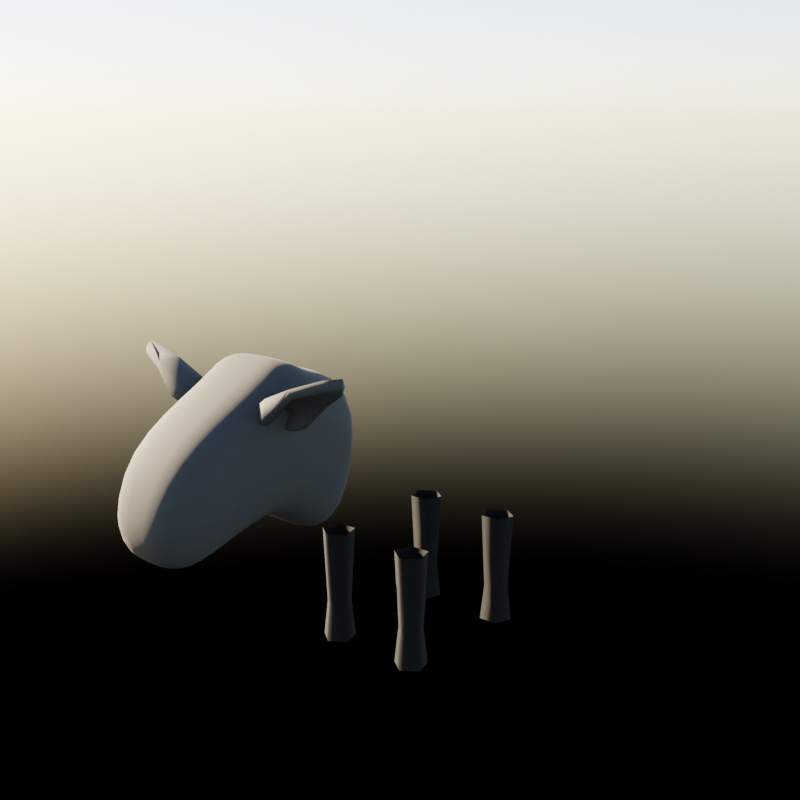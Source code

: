 # Source: sheep.blend  (saved by Blender 3.4.6; exported with 4.5.12 LTS)
import bpy
from mathutils import Matrix  # noqa: F401  (used for matrix-valued properties, if any)

bpy.ops.wm.read_factory_settings(use_empty=True)
scene = bpy.context.scene
scene.name = 'Scene'

# ---- collections
col_collection = bpy.data.collections.new('Collection'); scene.collection.children.link(col_collection)

# ---- materials (node trees are filled in below, after node groups)
mat_sheep_legs = bpy.data.materials.new('sheep_legs')
mat_sheep_face = bpy.data.materials.new('sheep_face')
mat_ground = bpy.data.materials.new('ground')
mat_sheep_wool = bpy.data.materials.new('sheep_wool')

# ---- node groups
ng_geometry_nodes = bpy.data.node_groups.new('Geometry Nodes', 'GeometryNodeTree')
_s = ng_geometry_nodes.interface.new_socket(name='Geometry', in_out='OUTPUT', socket_type='NodeSocketGeometry')
_s = ng_geometry_nodes.interface.new_socket(name='Geometry', in_out='INPUT', socket_type='NodeSocketGeometry')
ng_geometry_nodes.is_modifier = True
# nodes of 'Geometry Nodes' reference scene objects; filled in after objects exist

# ---- material node trees
mat_sheep_legs.use_nodes = True; mat_sheep_legs.node_tree.nodes.clear()
_N = mat_sheep_legs.node_tree.nodes; _L = mat_sheep_legs.node_tree.links
n0 = _N.new('ShaderNodeBsdfPrincipled'); n0.name = 'Principled BSDF'; n0.location = (10, 300)
n0.distribution = 'GGX'
n0.subsurface_method = 'RANDOM_WALK_SKIN'
n0.inputs[0].default_value = (0.001198, 0.001198, 0.001198, 1.0)
n0.inputs[2].default_value = 0.8182
n0.inputs[3].default_value = 1.45
n0.inputs[13].default_value = 0.15
n0.inputs[27].default_value = (0.0, 0.0, 0.0, 1.0)
n0.inputs[28].default_value = 1.0
n1 = _N.new('ShaderNodeOutputMaterial'); n1.name = 'Material Output'; n1.location = (300, 300)
_L.new(n0.outputs[0], n1.inputs[0])
n1.is_active_output = True
mat_sheep_face.use_nodes = True; mat_sheep_face.node_tree.nodes.clear()
_N = mat_sheep_face.node_tree.nodes; _L = mat_sheep_face.node_tree.links
n0 = _N.new('ShaderNodeBsdfPrincipled'); n0.name = 'Principled BSDF'; n0.location = (10, 300)
n0.distribution = 'GGX'
n0.subsurface_method = 'RANDOM_WALK_SKIN'
n0.inputs[0].default_value = (0.01808, 0.01808, 0.01808, 1.0)
n0.inputs[2].default_value = 0.8864
n0.inputs[3].default_value = 1.45
n0.inputs[27].default_value = (0.0, 0.0, 0.0, 1.0)
n0.inputs[28].default_value = 1.0
n1 = _N.new('ShaderNodeOutputMaterial'); n1.name = 'Material Output'; n1.location = (300, 300)
_L.new(n0.outputs[0], n1.inputs[0])
n1.is_active_output = True
mat_ground.use_nodes = True; mat_ground.node_tree.nodes.clear()
_N = mat_ground.node_tree.nodes; _L = mat_ground.node_tree.links
n0 = _N.new('ShaderNodeBsdfPrincipled'); n0.name = 'Principled BSDF'; n0.location = (10, 300)
n0.distribution = 'GGX'
n0.subsurface_method = 'RANDOM_WALK_SKIN'
n0.inputs[0].default_value = (0.06955, 0.8, 0.0, 1.0)
n0.inputs[3].default_value = 1.45
n0.inputs[13].default_value = 0.07273
n0.inputs[27].default_value = (0.0, 0.0, 0.0, 1.0)
n0.inputs[28].default_value = 1.0
n1 = _N.new('ShaderNodeOutputMaterial'); n1.name = 'Material Output'; n1.location = (300, 300)
_L.new(n0.outputs[0], n1.inputs[0])
n1.is_active_output = True
mat_sheep_wool.use_nodes = True; mat_sheep_wool.node_tree.nodes.clear()
_N = mat_sheep_wool.node_tree.nodes; _L = mat_sheep_wool.node_tree.links
n0 = _N.new('ShaderNodeBsdfPrincipled'); n0.name = 'Principled BSDF'; n0.location = (10, 300)
n0.distribution = 'GGX'
n0.subsurface_method = 'RANDOM_WALK_SKIN'
n0.inputs[2].default_value = 0.9545
n0.inputs[3].default_value = 1.45
n0.inputs[13].default_value = 0.85
n0.inputs[27].default_value = (0.0, 0.0, 0.0, 1.0)
n0.inputs[28].default_value = 1.0
n1 = _N.new('ShaderNodeOutputMaterial'); n1.name = 'Material Output'; n1.location = (300, 300)
_L.new(n0.outputs[0], n1.inputs[0])
n1.is_active_output = True

# ---- world
world_world = bpy.data.worlds.new('World'); scene.world = world_world
world_world.use_nodes = True; world_world.node_tree.nodes.clear()
_N = world_world.node_tree.nodes; _L = world_world.node_tree.links
n0 = _N.new('ShaderNodeOutputWorld'); n0.name = 'World Output'; n0.location = (300, 300)
n1 = _N.new('ShaderNodeBackground'); n1.name = 'Background'; n1.location = (10, 300)
n1.inputs[1].default_value = 0.49
n2 = _N.new('ShaderNodeTexSky'); n2.name = 'Sky Texture'; n2.location = (-280, 280)
n2.sun_elevation = 0.4091
n2.sun_rotation = 4.585
n2.altitude = 1000.0
_L.new(n1.outputs[0], n0.inputs[0])
_L.new(n2.outputs[0], n1.inputs[0])
n0.is_active_output = True
world_world.color = (0.05088, 0.05088, 0.05088)
world_world.use_sun_shadow = False
world_world.sun_shadow_jitter_overblur = 0.0

# ---- cameras
cam_camera_001 = bpy.data.cameras.new('Camera.001')
cam_camera_001.clip_end = 1e+04

# ---- meshes
me_circle = bpy.data.meshes.new('Circle')
me_circle.from_pydata([(-0.4326, 0.7922, 0.1725), (-0.5809, 0.6845, 0.1725), (-0.5242, 0.5102, 0.1725), (-0.341, 0.5102, 0.1725), (-0.2844, 0.6845, 0.1725), (-0.4326, 0.7922, -0.8787), (-0.5809, 0.6845, -0.8787), (-0.5242, 0.5102, -0.8787), (-0.341, 0.5102, -0.8787), (-0.2844, 0.6845, -0.8787), (-0.3639, 0.5417, -0.5382), (-0.3214, 0.6725, -0.5382), (-0.5438, 0.6725, -0.5382), (-0.5014, 0.5417, -0.5382), (-0.4326, 0.7532, -0.5382)], [], [(11, 10, 8, 9), (13, 12, 6, 7), (14, 11, 9, 5), (10, 13, 7, 8), (12, 14, 5, 6), (1, 0, 14, 12), (3, 2, 13, 10), (0, 4, 11, 14), (2, 1, 12, 13), (4, 3, 10, 11)])
me_circle.polygons.foreach_set('use_smooth', [True] * 10)
_uv = me_circle.uv_layers.new(name='UVMap')
_uv.uv.foreach_set('vector', [0.0, 0.0, 0.0, 0.0, 0.0, 0.0, 0.0, 0.0, 0.0, 0.0, 0.0, 0.0, 0.0, 0.0, 0.0, 0.0, 0.0, 0.0, 0.0, 0.0, 0.0, 0.0, 0.0, 0.0, 0.0, 0.0, 0.0, 0.0, 0.0, 0.0, 0.0, 0.0, 0.0, 0.0, 0.0, 0.0, 0.0, 0.0, 0.0, 0.0, 0.0, 0.0, 0.0, 0.0, 0.0, 0.0, 0.0, 0.0, 0.0, 0.0, 0.0, 0.0, 0.0, 0.0, 0.0, 0.0, 0.0, 0.0, 0.0, 0.0, 0.0, 0.0, 0.0, 0.0, 0.0, 0.0, 0.0, 0.0, 0.0, 0.0, 0.0, 0.0, 0.0, 0.0, 0.0, 0.0, 0.0, 0.0, 0.0, 0.0])
me_circle.materials.append(mat_sheep_legs)
me_circle.update()
me_cube_003 = bpy.data.meshes.new('Cube.003')
me_cube_003.from_pydata([(0.5094, 0.3105, -0.5588), (0.5094, 0.4585, 0.6814), (0.5094, 0.6814, -0.7223), (0.5094, 0.9675, 0.5843), (0.0, 0.6814, -0.7223), (0.0, 0.9675, 0.5843), (0.0, 0.3105, -0.5588), (0.0, 0.4585, 0.6814), (0.5094, 0.03115, -0.2931), (0.5094, -0.1153, 0.6865), (0.0, 0.03115, -0.2931), (0.0, -0.1153, 0.6865), (0.4881, -0.4842, -0.4664), (0.4881, -0.9083, 0.3173), (0.0, -0.4842, -0.4664), (0.0, -0.9083, 0.3173), (0.298, -0.8452, -0.6314), (0.298, -1.133, -0.3612), (0.0, -0.8452, -0.6314), (0.0, -1.133, -0.3612), (0.2566, 0.2178, 0.8296), (0.0, 0.2178, 0.8296), (0.2566, 0.05378, 0.8296), (0.0, 0.05378, 0.8296)], [], [(4, 5, 3, 2), (2, 3, 1, 0), (4, 2, 0, 6), (3, 5, 7, 1), (11, 9, 22, 23), (9, 11, 15, 13), (6, 0, 8, 10), (0, 1, 9, 8), (14, 12, 16, 18), (8, 9, 13, 12), (10, 8, 12, 14), (16, 17, 19, 18), (12, 13, 17, 16), (13, 15, 19, 17), (20, 21, 23, 22), (9, 1, 20, 22), (1, 7, 21, 20)])
me_cube_003.polygons.foreach_set('use_smooth', [True] * 17)
_uv = me_cube_003.uv_layers.new(name='UVMap')
_uv.uv.foreach_set('vector', [0.375, 0.375, 0.625, 0.375, 0.625, 0.5, 0.375, 0.5, 0.375, 0.5, 0.625, 0.5, 0.625, 0.589, 0.375, 0.589, 0.25, 0.5, 0.375, 0.5, 0.375, 0.589, 0.25, 0.589, 0.625, 0.5, 0.75, 0.5, 0.75, 0.589, 0.625, 0.589, 0.75, 0.589, 0.625, 0.589, 0.625, 0.589, 0.75, 0.589, 0.625, 0.589, 0.75, 0.589, 0.75, 0.589, 0.625, 0.589, 0.25, 0.589, 0.375, 0.589, 0.375, 0.589, 0.25, 0.589, 0.375, 0.589, 0.625, 0.589, 0.625, 0.589, 0.375, 0.589, 0.25, 0.589, 0.375, 0.589, 0.375, 0.589, 0.25, 0.589, 0.375, 0.589, 0.625, 0.589, 0.625, 0.589, 0.375, 0.589, 0.25, 0.589, 0.375, 0.589, 0.375, 0.589, 0.25, 0.589, 0.375, 0.589, 0.625, 0.589, 0.625, 0.875, 0.375, 0.875, 0.375, 0.589, 0.625, 0.589, 0.625, 0.589, 0.375, 0.589, 0.625, 0.589, 0.75, 0.589, 0.75, 0.589, 0.625, 0.589, 0.625, 0.589, 0.75, 0.589, 0.75, 0.589, 0.625, 0.589, 0.625, 0.589, 0.625, 0.589, 0.625, 0.589, 0.625, 0.589, 0.625, 0.589, 0.75, 0.589, 0.75, 0.589, 0.625, 0.589])
me_cube_003.materials.append(mat_sheep_face)
me_cube_003.update()
me_plane = bpy.data.meshes.new('Plane')
me_plane.from_pydata([(-0.3974, -0.1032, 0.0), (0.3974, -0.1032, 0.01716), (-0.3974, 0.1032, 0.0), (0.3974, 0.1032, 0.01716), (-0.3974, 0.0, 0.07622), (0.4875, 0.0, 0.03023), (-0.1325, -0.1888, 0.0), (0.1325, -0.1888, 0.0), (0.1325, 0.1888, 0.0), (-0.1325, 0.1888, 0.0), (0.1325, 0.0, 0.07622), (-0.1325, 0.0, 0.07622), (-0.3974, -0.1032, -0.1484), (-0.3974, 0.1032, -0.1484), (-0.1325, -0.1888, -0.1484), (-0.1325, 0.1888, -0.1484)], [], [(10, 5, 3, 8), (7, 1, 5, 10), (0, 6, 11, 4), (6, 7, 10, 11), (4, 11, 9, 2), (11, 10, 8, 9), (6, 0, 12, 14), (2, 9, 15, 13), (9, 8, 15), (14, 7, 6)])
me_plane.polygons.foreach_set('use_smooth', [True] * 10)
_uv = me_plane.uv_layers.new(name='UVMap')
_uv.uv.foreach_set('vector', [0.6667, 0.5, 1.114, 0.5, 1.0, 1.0, 0.6667, 1.0, 0.6667, 0.0, 1.0, 0.0, 1.114, 0.5, 0.6667, 0.5, 0.0, 0.0, 0.3333, 0.0, 0.3333, 0.5, 0.0, 0.5, 0.3333, 0.0, 0.6667, 0.0, 0.6667, 0.5, 0.3333, 0.5, 0.0, 0.5, 0.3333, 0.5, 0.3333, 1.0, 0.0, 1.0, 0.3333, 0.5, 0.6667, 0.5, 0.6667, 1.0, 0.3333, 1.0, 0.3333, 0.0, 0.0, 0.0, 0.0, 0.0, 0.3333, 0.0, 0.0, 1.0, 0.3333, 1.0, 0.3333, 1.0, 0.0, 1.0, 0.0, 0.0, 0.0, 0.0, 0.0, 0.0, 0.0, 0.0, 0.0, 0.0, 0.0, 0.0])
me_plane.materials.append(mat_sheep_face)
me_plane.update()
me_plane_001 = bpy.data.meshes.new('Plane.001')
me_plane_001.from_pydata([(-527.6, -527.6, 0.0), (527.6, -527.6, 0.0), (-527.6, 527.6, 0.0), (527.6, 527.6, 0.0)], [], [(0, 1, 3, 2)])
_uv = me_plane_001.uv_layers.new(name='UVMap')
_uv.uv.foreach_set('vector', [0.0, 0.0, 1.0, 0.0, 1.0, 1.0, 0.0, 1.0])
me_plane_001.materials.append(mat_ground)
me_plane_001.update()
me_cube_005 = bpy.data.meshes.new('Cube.005')
me_cube_005.from_pydata([(-0.8117, -1.052, -0.5056), (-0.8117, -1.052, 0.9099), (-0.8117, 1.052, -0.5056), (-0.8117, 1.052, 0.9099), (0.8117, -1.052, -0.5056), (0.8117, -1.052, 0.9099), (0.8117, 1.052, -0.5056), (0.8117, 1.052, 0.9099), (-0.9611, -5.464e-08, -0.5533), (-0.961, -1.245, 0.1436), (-0.961, -5.464e-08, 1.251), (-0.961, 1.245, 0.1436), (-1.693e-08, 1.245, -0.64), (-1.693e-08, 1.245, 1.006), (0.961, 1.245, 0.1436), (0.9611, -5.464e-08, -0.5533), (0.961, -5.464e-08, 1.251), (0.961, -1.245, 0.1436), (-1.693e-08, -1.245, -0.64), (-1.693e-08, -1.245, 1.006), (6.345e-08, -1.978e-07, 1.653), (6.345e-08, -1.979e-07, -0.826), (6.345e-08, -1.682, 0.06765), (1.298, -1.979e-07, 0.3118), (6.345e-08, 1.682, 0.06765), (-1.298, -1.979e-07, 0.3118), (-0.9145, -0.5925, -0.5407), (-0.9145, -1.185, 0.5552), (-0.9145, 0.5925, 1.134), (-0.9145, 1.185, -0.2307), (-0.4573, 1.185, -0.5985), (0.4573, 1.185, 0.9773), (0.9145, 1.185, -0.2307), (0.9145, 0.5925, -0.5407), (0.9145, -0.5925, 1.134), (0.9145, -1.185, -0.2307), (0.4573, -1.185, -0.5985), (-0.4573, -1.185, 0.9773), (-0.9145, 0.5925, -0.5407), (-0.9145, -1.185, -0.2307), (-0.9145, -0.5925, 1.134), (-0.9145, 1.185, 0.5552), (0.4573, 1.185, -0.5985), (-0.4573, 1.185, 0.9773), (0.9145, 1.185, 0.5552), (0.9145, -0.5925, -0.5407), (0.9145, 0.5925, 1.134), (0.9145, -1.185, 0.5552), (-0.4573, -1.185, -0.5985), (0.4573, -1.185, 0.9773), (3.448e-08, -0.7624, 1.384), (3.448e-08, 0.7624, 1.384), (0.5883, -1.462e-07, 1.504), (-0.5883, -1.462e-07, 1.504), (3.448e-08, -0.7624, -0.7624), (3.448e-08, 0.7624, -0.7624), (-0.5883, -1.462e-07, -0.7278), (0.5883, -1.462e-07, -0.7278), (-0.5883, -1.525, 0.09475), (0.5883, -1.525, 0.09475), (3.448e-08, -1.525, -0.3765), (3.448e-08, -1.525, 0.5929), (1.177, -0.7624, 0.2408), (1.177, 0.7624, 0.2408), (1.177, -1.462e-07, -0.2257), (1.177, -1.462e-07, 0.8794), (0.5883, 1.525, 0.09475), (-0.5883, 1.525, 0.09475), (3.448e-08, 1.525, -0.3765), (3.448e-08, 1.525, 0.5929), (-1.177, 0.7624, 0.2408), (-1.177, -0.7624, 0.2408), (-1.177, -1.462e-07, -0.2257), (-1.177, -1.462e-07, 0.8794), (-1.087, -0.7043, 0.7554), (-1.087, -0.7043, -0.2325), (-1.087, 0.7043, -0.2325), (-0.5435, 1.409, 0.5822), (-0.5435, 1.409, -0.3277), (0.5435, 1.409, -0.3277), (1.087, 0.7043, 0.7554), (1.087, 0.7043, -0.2325), (1.087, -0.7043, -0.2325), (0.5435, -1.409, 0.5822), (0.5435, -1.409, -0.3277), (-0.5435, -1.409, -0.3277), (0.5435, 0.7043, -0.6867), (-0.5435, 0.7043, -0.6867), (-0.5435, -0.7043, -0.6867), (-0.5435, 0.7043, 1.3), (0.5435, 0.7043, 1.3), (0.5435, -0.7043, 1.3), (-0.5435, -0.7043, 1.3), (0.5435, -0.7043, -0.6867), (-0.5435, -1.409, 0.5822), (1.087, -0.7043, 0.7554), (0.5435, 1.409, 0.5822), (-1.087, 0.7043, 0.7554)], [], [(97, 28, 3, 41), (96, 31, 7, 44), (95, 34, 5, 47), (94, 37, 1, 27), (93, 45, 4, 36), (92, 40, 1, 37), (91, 50, 19, 49), (90, 51, 20, 52), (89, 28, 10, 53), (88, 54, 18, 48), (87, 55, 21, 56), (86, 33, 15, 57), (85, 58, 9, 39), (84, 59, 22, 60), (83, 49, 19, 61), (82, 62, 17, 35), (81, 63, 23, 64), (80, 46, 16, 65), (79, 66, 14, 32), (78, 67, 24, 68), (77, 43, 13, 69), (76, 70, 11, 29), (75, 71, 25, 72), (74, 40, 10, 73), (71, 74, 73, 25), (9, 27, 74, 71), (27, 1, 40, 74), (26, 75, 72, 8), (0, 39, 75, 26), (39, 9, 71, 75), (38, 76, 29, 2), (8, 72, 76, 38), (72, 25, 70, 76), (67, 77, 69, 24), (11, 41, 77, 67), (41, 3, 43, 77), (30, 78, 68, 12), (2, 29, 78, 30), (29, 11, 67, 78), (42, 79, 32, 6), (12, 68, 79, 42), (68, 24, 66, 79), (63, 80, 65, 23), (14, 44, 80, 63), (44, 7, 46, 80), (33, 81, 64, 15), (6, 32, 81, 33), (32, 14, 63, 81), (45, 82, 35, 4), (15, 64, 82, 45), (64, 23, 62, 82), (59, 83, 61, 22), (17, 47, 83, 59), (47, 5, 49, 83), (36, 84, 60, 18), (4, 35, 84, 36), (35, 17, 59, 84), (48, 85, 39, 0), (18, 60, 85, 48), (60, 22, 58, 85), (55, 86, 57, 21), (12, 42, 86, 55), (42, 6, 33, 86), (38, 87, 56, 8), (2, 30, 87, 38), (30, 12, 55, 87), (26, 88, 48, 0), (8, 56, 88, 26), (56, 21, 54, 88), (51, 89, 53, 20), (13, 43, 89, 51), (43, 3, 28, 89), (46, 90, 52, 16), (7, 31, 90, 46), (31, 13, 51, 90), (34, 91, 49, 5), (16, 52, 91, 34), (52, 20, 50, 91), (50, 92, 37, 19), (20, 53, 92, 50), (53, 10, 40, 92), (54, 93, 36, 18), (21, 57, 93, 54), (57, 15, 45, 93), (58, 94, 27, 9), (22, 61, 94, 58), (61, 19, 37, 94), (62, 95, 47, 17), (23, 65, 95, 62), (65, 16, 34, 95), (66, 96, 44, 14), (24, 69, 96, 66), (69, 13, 31, 96), (70, 97, 41, 11), (25, 73, 97, 70), (73, 10, 28, 97)])
_uv = me_cube_005.uv_layers.new(name='UVMap')
_uv.uv.foreach_set('vector', [0.5625, 0.1875, 0.625, 0.1875, 0.625, 0.25, 0.5625, 0.25, 0.5625, 0.4375, 0.625, 0.4375, 0.625, 0.5, 0.5625, 0.5, 0.5625, 0.6875, 0.625, 0.6875, 0.625, 0.75, 0.5625, 0.75, 0.5625, 0.9375, 0.625, 0.9375, 0.625, 1.0, 0.5625, 1.0, 0.3125, 0.6875, 0.375, 0.6875, 0.375, 0.75, 0.3125, 0.75, 0.8125, 0.6875, 0.875, 0.6875, 0.875, 0.75, 0.8125, 0.75, 0.6875, 0.6875, 0.75, 0.6875, 0.75, 0.75, 0.6875, 0.75, 0.6875, 0.5625, 0.75, 0.5625, 0.75, 0.625, 0.6875, 0.625, 0.8125, 0.5625, 0.875, 0.5625, 0.875, 0.625, 0.8125, 0.625, 0.1875, 0.6875, 0.25, 0.6875, 0.25, 0.75, 0.1875, 0.75, 0.1875, 0.5625, 0.25, 0.5625, 0.25, 0.625, 0.1875, 0.625, 0.3125, 0.5625, 0.375, 0.5625, 0.375, 0.625, 0.3125, 0.625, 0.4375, 0.9375, 0.5, 0.9375, 0.5, 1.0, 0.4375, 1.0, 0.4375, 0.8125, 0.5, 0.8125, 0.5, 0.875, 0.4375, 0.875, 0.5625, 0.8125, 0.625, 0.8125, 0.625, 0.875, 0.5625, 0.875, 0.4375, 0.6875, 0.5, 0.6875, 0.5, 0.75, 0.4375, 0.75, 0.4375, 0.5625, 0.5, 0.5625, 0.5, 0.625, 0.4375, 0.625, 0.5625, 0.5625, 0.625, 0.5625, 0.625, 0.625, 0.5625, 0.625, 0.4375, 0.4375, 0.5, 0.4375, 0.5, 0.5, 0.4375, 0.5, 0.4375, 0.3125, 0.5, 0.3125, 0.5, 0.375, 0.4375, 0.375, 0.5625, 0.3125, 0.625, 0.3125, 0.625, 0.375, 0.5625, 0.375, 0.4375, 0.1875, 0.5, 0.1875, 0.5, 0.25, 0.4375, 0.25, 0.4375, 0.0625, 0.5, 0.0625, 0.5, 0.125, 0.4375, 0.125, 0.5625, 0.0625, 0.625, 0.0625, 0.625, 0.125, 0.5625, 0.125, 0.5, 0.0625, 0.5625, 0.0625, 0.5625, 0.125, 0.5, 0.125, 0.5, 0.0, 0.5625, 0.0, 0.5625, 0.0625, 0.5, 0.0625, 0.5625, 0.0, 0.625, 0.0, 0.625, 0.0625, 0.5625, 0.0625, 0.375, 0.0625, 0.4375, 0.0625, 0.4375, 0.125, 0.375, 0.125, 0.375, 0.0, 0.4375, 0.0, 0.4375, 0.0625, 0.375, 0.0625, 0.4375, 0.0, 0.5, 0.0, 0.5, 0.0625, 0.4375, 0.0625, 0.375, 0.1875, 0.4375, 0.1875, 0.4375, 0.25, 0.375, 0.25, 0.375, 0.125, 0.4375, 0.125, 0.4375, 0.1875, 0.375, 0.1875, 0.4375, 0.125, 0.5, 0.125, 0.5, 0.1875, 0.4375, 0.1875, 0.5, 0.3125, 0.5625, 0.3125, 0.5625, 0.375, 0.5, 0.375, 0.5, 0.25, 0.5625, 0.25, 0.5625, 0.3125, 0.5, 0.3125, 0.5625, 0.25, 0.625, 0.25, 0.625, 0.3125, 0.5625, 0.3125, 0.375, 0.3125, 0.4375, 0.3125, 0.4375, 0.375, 0.375, 0.375, 0.375, 0.25, 0.4375, 0.25, 0.4375, 0.3125, 0.375, 0.3125, 0.4375, 0.25, 0.5, 0.25, 0.5, 0.3125, 0.4375, 0.3125, 0.375, 0.4375, 0.4375, 0.4375, 0.4375, 0.5, 0.375, 0.5, 0.375, 0.375, 0.4375, 0.375, 0.4375, 0.4375, 0.375, 0.4375, 0.4375, 0.375, 0.5, 0.375, 0.5, 0.4375, 0.4375, 0.4375, 0.5, 0.5625, 0.5625, 0.5625, 0.5625, 0.625, 0.5, 0.625, 0.5, 0.5, 0.5625, 0.5, 0.5625, 0.5625, 0.5, 0.5625, 0.5625, 0.5, 0.625, 0.5, 0.625, 0.5625, 0.5625, 0.5625, 0.375, 0.5625, 0.4375, 0.5625, 0.4375, 0.625, 0.375, 0.625, 0.375, 0.5, 0.4375, 0.5, 0.4375, 0.5625, 0.375, 0.5625, 0.4375, 0.5, 0.5, 0.5, 0.5, 0.5625, 0.4375, 0.5625, 0.375, 0.6875, 0.4375, 0.6875, 0.4375, 0.75, 0.375, 0.75, 0.375, 0.625, 0.4375, 0.625, 0.4375, 0.6875, 0.375, 0.6875, 0.4375, 0.625, 0.5, 0.625, 0.5, 0.6875, 0.4375, 0.6875, 0.5, 0.8125, 0.5625, 0.8125, 0.5625, 0.875, 0.5, 0.875, 0.5, 0.75, 0.5625, 0.75, 0.5625, 0.8125, 0.5, 0.8125, 0.5625, 0.75, 0.625, 0.75, 0.625, 0.8125, 0.5625, 0.8125, 0.375, 0.8125, 0.4375, 0.8125, 0.4375, 0.875, 0.375, 0.875, 0.375, 0.75, 0.4375, 0.75, 0.4375, 0.8125, 0.375, 0.8125, 0.4375, 0.75, 0.5, 0.75, 0.5, 0.8125, 0.4375, 0.8125, 0.375, 0.9375, 0.4375, 0.9375, 0.4375, 1.0, 0.375, 1.0, 0.375, 0.875, 0.4375, 0.875, 0.4375, 0.9375, 0.375, 0.9375, 0.4375, 0.875, 0.5, 0.875, 0.5, 0.9375, 0.4375, 0.9375, 0.25, 0.5625, 0.3125, 0.5625, 0.3125, 0.625, 0.25, 0.625, 0.25, 0.5, 0.3125, 0.5, 0.3125, 0.5625, 0.25, 0.5625, 0.3125, 0.5, 0.375, 0.5, 0.375, 0.5625, 0.3125, 0.5625, 0.125, 0.5625, 0.1875, 0.5625, 0.1875, 0.625, 0.125, 0.625, 0.125, 0.5, 0.1875, 0.5, 0.1875, 0.5625, 0.125, 0.5625, 0.1875, 0.5, 0.25, 0.5, 0.25, 0.5625, 0.1875, 0.5625, 0.125, 0.6875, 0.1875, 0.6875, 0.1875, 0.75, 0.125, 0.75, 0.125, 0.625, 0.1875, 0.625, 0.1875, 0.6875, 0.125, 0.6875, 0.1875, 0.625, 0.25, 0.625, 0.25, 0.6875, 0.1875, 0.6875, 0.75, 0.5625, 0.8125, 0.5625, 0.8125, 0.625, 0.75, 0.625, 0.75, 0.5, 0.8125, 0.5, 0.8125, 0.5625, 0.75, 0.5625, 0.8125, 0.5, 0.875, 0.5, 0.875, 0.5625, 0.8125, 0.5625, 0.625, 0.5625, 0.6875, 0.5625, 0.6875, 0.625, 0.625, 0.625, 0.625, 0.5, 0.6875, 0.5, 0.6875, 0.5625, 0.625, 0.5625, 0.6875, 0.5, 0.75, 0.5, 0.75, 0.5625, 0.6875, 0.5625, 0.625, 0.6875, 0.6875, 0.6875, 0.6875, 0.75, 0.625, 0.75, 0.625, 0.625, 0.6875, 0.625, 0.6875, 0.6875, 0.625, 0.6875, 0.6875, 0.625, 0.75, 0.625, 0.75, 0.6875, 0.6875, 0.6875, 0.75, 0.6875, 0.8125, 0.6875, 0.8125, 0.75, 0.75, 0.75, 0.75, 0.625, 0.8125, 0.625, 0.8125, 0.6875, 0.75, 0.6875, 0.8125, 0.625, 0.875, 0.625, 0.875, 0.6875, 0.8125, 0.6875, 0.25, 0.6875, 0.3125, 0.6875, 0.3125, 0.75, 0.25, 0.75, 0.25, 0.625, 0.3125, 0.625, 0.3125, 0.6875, 0.25, 0.6875, 0.3125, 0.625, 0.375, 0.625, 0.375, 0.6875, 0.3125, 0.6875, 0.5, 0.9375, 0.5625, 0.9375, 0.5625, 1.0, 0.5, 1.0, 0.5, 0.875, 0.5625, 0.875, 0.5625, 0.9375, 0.5, 0.9375, 0.5625, 0.875, 0.625, 0.875, 0.625, 0.9375, 0.5625, 0.9375, 0.5, 0.6875, 0.5625, 0.6875, 0.5625, 0.75, 0.5, 0.75, 0.5, 0.625, 0.5625, 0.625, 0.5625, 0.6875, 0.5, 0.6875, 0.5625, 0.625, 0.625, 0.625, 0.625, 0.6875, 0.5625, 0.6875, 0.5, 0.4375, 0.5625, 0.4375, 0.5625, 0.5, 0.5, 0.5, 0.5, 0.375, 0.5625, 0.375, 0.5625, 0.4375, 0.5, 0.4375, 0.5625, 0.375, 0.625, 0.375, 0.625, 0.4375, 0.5625, 0.4375, 0.5, 0.1875, 0.5625, 0.1875, 0.5625, 0.25, 0.5, 0.25, 0.5, 0.125, 0.5625, 0.125, 0.5625, 0.1875, 0.5, 0.1875, 0.5625, 0.125, 0.625, 0.125, 0.625, 0.1875, 0.5625, 0.1875])
me_cube_005.materials.append(mat_sheep_wool)
me_cube_005.update()
me_cube_006 = bpy.data.meshes.new('Cube.006')
me_cube_006.from_pydata([(-0.8117, -1.052, -0.5056), (-0.8117, -1.052, 0.9099), (-0.8117, 1.052, -0.5056), (-0.8117, 1.052, 0.9099), (0.8117, -1.052, -0.5056), (0.8117, -1.052, 0.9099), (0.8117, 1.052, -0.5056), (0.8117, 1.052, 0.9099), (-0.9611, -5.464e-08, -0.5533), (-0.961, -1.245, 0.1436), (-0.961, -5.464e-08, 1.251), (-0.961, 1.245, 0.1436), (-1.693e-08, 1.245, -0.64), (-1.693e-08, 1.245, 1.006), (0.961, 1.245, 0.1436), (0.9611, -5.464e-08, -0.5533), (0.961, -5.464e-08, 1.251), (0.961, -1.245, 0.1436), (-1.693e-08, -1.245, -0.64), (-1.693e-08, -1.245, 1.006), (6.345e-08, -1.978e-07, 1.653), (6.345e-08, -1.979e-07, -0.826), (6.345e-08, -1.682, 0.06765), (1.298, -1.979e-07, 0.3118), (6.345e-08, 1.682, 0.06765), (-1.298, -1.979e-07, 0.3118), (-0.9145, -0.5925, -0.5407), (-0.9145, -1.185, 0.5552), (-0.9145, 0.5925, 1.134), (-0.9145, 1.185, -0.2307), (-0.4573, 1.185, -0.5985), (0.4573, 1.185, 0.9773), (0.9145, 1.185, -0.2307), (0.9145, 0.5925, -0.5407), (0.9145, -0.5925, 1.134), (0.9145, -1.185, -0.2307), (0.4573, -1.185, -0.5985), (-0.4573, -1.185, 0.9773), (-0.9145, 0.5925, -0.5407), (-0.9145, -1.185, -0.2307), (-0.9145, -0.5925, 1.134), (-0.9145, 1.185, 0.5552), (0.4573, 1.185, -0.5985), (-0.4573, 1.185, 0.9773), (0.9145, 1.185, 0.5552), (0.9145, -0.5925, -0.5407), (0.9145, 0.5925, 1.134), (0.9145, -1.185, 0.5552), (-0.4573, -1.185, -0.5985), (0.4573, -1.185, 0.9773), (3.448e-08, -0.7624, 1.384), (3.448e-08, 0.7624, 1.384), (0.5883, -1.462e-07, 1.504), (-0.5883, -1.462e-07, 1.504), (3.448e-08, -0.7624, -0.7624), (3.448e-08, 0.7624, -0.7624), (-0.5883, -1.462e-07, -0.7278), (0.5883, -1.462e-07, -0.7278), (-0.5883, -1.525, 0.09475), (0.5883, -1.525, 0.09475), (3.448e-08, -1.525, -0.3765), (3.448e-08, -1.525, 0.5929), (1.177, -0.7624, 0.2408), (1.177, 0.7624, 0.2408), (1.177, -1.462e-07, -0.2257), (1.177, -1.462e-07, 0.8794), (0.5883, 1.525, 0.09475), (-0.5883, 1.525, 0.09475), (3.448e-08, 1.525, -0.3765), (3.448e-08, 1.525, 0.5929), (-1.177, 0.7624, 0.2408), (-1.177, -0.7624, 0.2408), (-1.177, -1.462e-07, -0.2257), (-1.177, -1.462e-07, 0.8794), (-1.087, -0.7043, 0.7554), (-1.087, -0.7043, -0.2325), (-1.087, 0.7043, -0.2325), (-0.5435, 1.409, 0.5822), (-0.5435, 1.409, -0.3277), (0.5435, 1.409, -0.3277), (1.087, 0.7043, 0.7554), (1.087, 0.7043, -0.2325), (1.087, -0.7043, -0.2325), (0.5435, -1.409, 0.5822), (0.5435, -1.409, -0.3277), (-0.5435, -1.409, -0.3277), (0.5435, 0.7043, -0.6867), (-0.5435, 0.7043, -0.6867), (-0.5435, -0.7043, -0.6867), (-0.5435, 0.7043, 1.3), (0.5435, 0.7043, 1.3), (0.5435, -0.7043, 1.3), (-0.5435, -0.7043, 1.3), (0.5435, -0.7043, -0.6867), (-0.5435, -1.409, 0.5822), (1.087, -0.7043, 0.7554), (0.5435, 1.409, 0.5822), (-1.087, 0.7043, 0.7554)], [], [(97, 28, 3, 41), (96, 31, 7, 44), (95, 34, 5, 47), (94, 37, 1, 27), (93, 45, 4, 36), (92, 40, 1, 37), (91, 50, 19, 49), (90, 51, 20, 52), (89, 28, 10, 53), (88, 54, 18, 48), (87, 55, 21, 56), (86, 33, 15, 57), (85, 58, 9, 39), (84, 59, 22, 60), (83, 49, 19, 61), (82, 62, 17, 35), (81, 63, 23, 64), (80, 46, 16, 65), (79, 66, 14, 32), (78, 67, 24, 68), (77, 43, 13, 69), (76, 70, 11, 29), (75, 71, 25, 72), (74, 40, 10, 73), (71, 74, 73, 25), (9, 27, 74, 71), (27, 1, 40, 74), (26, 75, 72, 8), (0, 39, 75, 26), (39, 9, 71, 75), (38, 76, 29, 2), (8, 72, 76, 38), (72, 25, 70, 76), (67, 77, 69, 24), (11, 41, 77, 67), (41, 3, 43, 77), (30, 78, 68, 12), (2, 29, 78, 30), (29, 11, 67, 78), (42, 79, 32, 6), (12, 68, 79, 42), (68, 24, 66, 79), (63, 80, 65, 23), (14, 44, 80, 63), (44, 7, 46, 80), (33, 81, 64, 15), (6, 32, 81, 33), (32, 14, 63, 81), (45, 82, 35, 4), (15, 64, 82, 45), (64, 23, 62, 82), (59, 83, 61, 22), (17, 47, 83, 59), (47, 5, 49, 83), (36, 84, 60, 18), (4, 35, 84, 36), (35, 17, 59, 84), (48, 85, 39, 0), (18, 60, 85, 48), (60, 22, 58, 85), (55, 86, 57, 21), (12, 42, 86, 55), (42, 6, 33, 86), (38, 87, 56, 8), (2, 30, 87, 38), (30, 12, 55, 87), (26, 88, 48, 0), (8, 56, 88, 26), (56, 21, 54, 88), (51, 89, 53, 20), (13, 43, 89, 51), (43, 3, 28, 89), (46, 90, 52, 16), (7, 31, 90, 46), (31, 13, 51, 90), (34, 91, 49, 5), (16, 52, 91, 34), (52, 20, 50, 91), (50, 92, 37, 19), (20, 53, 92, 50), (53, 10, 40, 92), (54, 93, 36, 18), (21, 57, 93, 54), (57, 15, 45, 93), (58, 94, 27, 9), (22, 61, 94, 58), (61, 19, 37, 94), (62, 95, 47, 17), (23, 65, 95, 62), (65, 16, 34, 95), (66, 96, 44, 14), (24, 69, 96, 66), (69, 13, 31, 96), (70, 97, 41, 11), (25, 73, 97, 70), (73, 10, 28, 97)])
_uv = me_cube_006.uv_layers.new(name='UVMap')
_uv.uv.foreach_set('vector', [0.5625, 0.1875, 0.625, 0.1875, 0.625, 0.25, 0.5625, 0.25, 0.5625, 0.4375, 0.625, 0.4375, 0.625, 0.5, 0.5625, 0.5, 0.5625, 0.6875, 0.625, 0.6875, 0.625, 0.75, 0.5625, 0.75, 0.5625, 0.9375, 0.625, 0.9375, 0.625, 1.0, 0.5625, 1.0, 0.3125, 0.6875, 0.375, 0.6875, 0.375, 0.75, 0.3125, 0.75, 0.8125, 0.6875, 0.875, 0.6875, 0.875, 0.75, 0.8125, 0.75, 0.6875, 0.6875, 0.75, 0.6875, 0.75, 0.75, 0.6875, 0.75, 0.6875, 0.5625, 0.75, 0.5625, 0.75, 0.625, 0.6875, 0.625, 0.8125, 0.5625, 0.875, 0.5625, 0.875, 0.625, 0.8125, 0.625, 0.1875, 0.6875, 0.25, 0.6875, 0.25, 0.75, 0.1875, 0.75, 0.1875, 0.5625, 0.25, 0.5625, 0.25, 0.625, 0.1875, 0.625, 0.3125, 0.5625, 0.375, 0.5625, 0.375, 0.625, 0.3125, 0.625, 0.4375, 0.9375, 0.5, 0.9375, 0.5, 1.0, 0.4375, 1.0, 0.4375, 0.8125, 0.5, 0.8125, 0.5, 0.875, 0.4375, 0.875, 0.5625, 0.8125, 0.625, 0.8125, 0.625, 0.875, 0.5625, 0.875, 0.4375, 0.6875, 0.5, 0.6875, 0.5, 0.75, 0.4375, 0.75, 0.4375, 0.5625, 0.5, 0.5625, 0.5, 0.625, 0.4375, 0.625, 0.5625, 0.5625, 0.625, 0.5625, 0.625, 0.625, 0.5625, 0.625, 0.4375, 0.4375, 0.5, 0.4375, 0.5, 0.5, 0.4375, 0.5, 0.4375, 0.3125, 0.5, 0.3125, 0.5, 0.375, 0.4375, 0.375, 0.5625, 0.3125, 0.625, 0.3125, 0.625, 0.375, 0.5625, 0.375, 0.4375, 0.1875, 0.5, 0.1875, 0.5, 0.25, 0.4375, 0.25, 0.4375, 0.0625, 0.5, 0.0625, 0.5, 0.125, 0.4375, 0.125, 0.5625, 0.0625, 0.625, 0.0625, 0.625, 0.125, 0.5625, 0.125, 0.5, 0.0625, 0.5625, 0.0625, 0.5625, 0.125, 0.5, 0.125, 0.5, 0.0, 0.5625, 0.0, 0.5625, 0.0625, 0.5, 0.0625, 0.5625, 0.0, 0.625, 0.0, 0.625, 0.0625, 0.5625, 0.0625, 0.375, 0.0625, 0.4375, 0.0625, 0.4375, 0.125, 0.375, 0.125, 0.375, 0.0, 0.4375, 0.0, 0.4375, 0.0625, 0.375, 0.0625, 0.4375, 0.0, 0.5, 0.0, 0.5, 0.0625, 0.4375, 0.0625, 0.375, 0.1875, 0.4375, 0.1875, 0.4375, 0.25, 0.375, 0.25, 0.375, 0.125, 0.4375, 0.125, 0.4375, 0.1875, 0.375, 0.1875, 0.4375, 0.125, 0.5, 0.125, 0.5, 0.1875, 0.4375, 0.1875, 0.5, 0.3125, 0.5625, 0.3125, 0.5625, 0.375, 0.5, 0.375, 0.5, 0.25, 0.5625, 0.25, 0.5625, 0.3125, 0.5, 0.3125, 0.5625, 0.25, 0.625, 0.25, 0.625, 0.3125, 0.5625, 0.3125, 0.375, 0.3125, 0.4375, 0.3125, 0.4375, 0.375, 0.375, 0.375, 0.375, 0.25, 0.4375, 0.25, 0.4375, 0.3125, 0.375, 0.3125, 0.4375, 0.25, 0.5, 0.25, 0.5, 0.3125, 0.4375, 0.3125, 0.375, 0.4375, 0.4375, 0.4375, 0.4375, 0.5, 0.375, 0.5, 0.375, 0.375, 0.4375, 0.375, 0.4375, 0.4375, 0.375, 0.4375, 0.4375, 0.375, 0.5, 0.375, 0.5, 0.4375, 0.4375, 0.4375, 0.5, 0.5625, 0.5625, 0.5625, 0.5625, 0.625, 0.5, 0.625, 0.5, 0.5, 0.5625, 0.5, 0.5625, 0.5625, 0.5, 0.5625, 0.5625, 0.5, 0.625, 0.5, 0.625, 0.5625, 0.5625, 0.5625, 0.375, 0.5625, 0.4375, 0.5625, 0.4375, 0.625, 0.375, 0.625, 0.375, 0.5, 0.4375, 0.5, 0.4375, 0.5625, 0.375, 0.5625, 0.4375, 0.5, 0.5, 0.5, 0.5, 0.5625, 0.4375, 0.5625, 0.375, 0.6875, 0.4375, 0.6875, 0.4375, 0.75, 0.375, 0.75, 0.375, 0.625, 0.4375, 0.625, 0.4375, 0.6875, 0.375, 0.6875, 0.4375, 0.625, 0.5, 0.625, 0.5, 0.6875, 0.4375, 0.6875, 0.5, 0.8125, 0.5625, 0.8125, 0.5625, 0.875, 0.5, 0.875, 0.5, 0.75, 0.5625, 0.75, 0.5625, 0.8125, 0.5, 0.8125, 0.5625, 0.75, 0.625, 0.75, 0.625, 0.8125, 0.5625, 0.8125, 0.375, 0.8125, 0.4375, 0.8125, 0.4375, 0.875, 0.375, 0.875, 0.375, 0.75, 0.4375, 0.75, 0.4375, 0.8125, 0.375, 0.8125, 0.4375, 0.75, 0.5, 0.75, 0.5, 0.8125, 0.4375, 0.8125, 0.375, 0.9375, 0.4375, 0.9375, 0.4375, 1.0, 0.375, 1.0, 0.375, 0.875, 0.4375, 0.875, 0.4375, 0.9375, 0.375, 0.9375, 0.4375, 0.875, 0.5, 0.875, 0.5, 0.9375, 0.4375, 0.9375, 0.25, 0.5625, 0.3125, 0.5625, 0.3125, 0.625, 0.25, 0.625, 0.25, 0.5, 0.3125, 0.5, 0.3125, 0.5625, 0.25, 0.5625, 0.3125, 0.5, 0.375, 0.5, 0.375, 0.5625, 0.3125, 0.5625, 0.125, 0.5625, 0.1875, 0.5625, 0.1875, 0.625, 0.125, 0.625, 0.125, 0.5, 0.1875, 0.5, 0.1875, 0.5625, 0.125, 0.5625, 0.1875, 0.5, 0.25, 0.5, 0.25, 0.5625, 0.1875, 0.5625, 0.125, 0.6875, 0.1875, 0.6875, 0.1875, 0.75, 0.125, 0.75, 0.125, 0.625, 0.1875, 0.625, 0.1875, 0.6875, 0.125, 0.6875, 0.1875, 0.625, 0.25, 0.625, 0.25, 0.6875, 0.1875, 0.6875, 0.75, 0.5625, 0.8125, 0.5625, 0.8125, 0.625, 0.75, 0.625, 0.75, 0.5, 0.8125, 0.5, 0.8125, 0.5625, 0.75, 0.5625, 0.8125, 0.5, 0.875, 0.5, 0.875, 0.5625, 0.8125, 0.5625, 0.625, 0.5625, 0.6875, 0.5625, 0.6875, 0.625, 0.625, 0.625, 0.625, 0.5, 0.6875, 0.5, 0.6875, 0.5625, 0.625, 0.5625, 0.6875, 0.5, 0.75, 0.5, 0.75, 0.5625, 0.6875, 0.5625, 0.625, 0.6875, 0.6875, 0.6875, 0.6875, 0.75, 0.625, 0.75, 0.625, 0.625, 0.6875, 0.625, 0.6875, 0.6875, 0.625, 0.6875, 0.6875, 0.625, 0.75, 0.625, 0.75, 0.6875, 0.6875, 0.6875, 0.75, 0.6875, 0.8125, 0.6875, 0.8125, 0.75, 0.75, 0.75, 0.75, 0.625, 0.8125, 0.625, 0.8125, 0.6875, 0.75, 0.6875, 0.8125, 0.625, 0.875, 0.625, 0.875, 0.6875, 0.8125, 0.6875, 0.25, 0.6875, 0.3125, 0.6875, 0.3125, 0.75, 0.25, 0.75, 0.25, 0.625, 0.3125, 0.625, 0.3125, 0.6875, 0.25, 0.6875, 0.3125, 0.625, 0.375, 0.625, 0.375, 0.6875, 0.3125, 0.6875, 0.5, 0.9375, 0.5625, 0.9375, 0.5625, 1.0, 0.5, 1.0, 0.5, 0.875, 0.5625, 0.875, 0.5625, 0.9375, 0.5, 0.9375, 0.5625, 0.875, 0.625, 0.875, 0.625, 0.9375, 0.5625, 0.9375, 0.5, 0.6875, 0.5625, 0.6875, 0.5625, 0.75, 0.5, 0.75, 0.5, 0.625, 0.5625, 0.625, 0.5625, 0.6875, 0.5, 0.6875, 0.5625, 0.625, 0.625, 0.625, 0.625, 0.6875, 0.5625, 0.6875, 0.5, 0.4375, 0.5625, 0.4375, 0.5625, 0.5, 0.5, 0.5, 0.5, 0.375, 0.5625, 0.375, 0.5625, 0.4375, 0.5, 0.4375, 0.5625, 0.375, 0.625, 0.375, 0.625, 0.4375, 0.5625, 0.4375, 0.5, 0.1875, 0.5625, 0.1875, 0.5625, 0.25, 0.5, 0.25, 0.5, 0.125, 0.5625, 0.125, 0.5625, 0.1875, 0.5, 0.1875, 0.5625, 0.125, 0.625, 0.125, 0.625, 0.1875, 0.5625, 0.1875])
me_cube_006.materials.append(mat_sheep_wool)
me_cube_006.update()

# ---- objects
ob_mball = bpy.data.objects.new('Mball', None)
ob_circle = bpy.data.objects.new('Circle', me_circle)
ob_cube = bpy.data.objects.new('Cube', me_cube_003)
ob_plane = bpy.data.objects.new('Plane', me_plane)
ob_plane_001 = bpy.data.objects.new('Plane.001', me_plane_001)
ob_sheep_body_001 = bpy.data.objects.new('sheep_body.001', me_cube_005)
ob_sheep_body_002 = bpy.data.objects.new('sheep_body.002', me_cube_006)
ob_camera = bpy.data.objects.new('Camera', cam_camera_001)
_N = ng_geometry_nodes.nodes; _L = ng_geometry_nodes.links
n0 = _N.new('NodeGroupInput'); n0.name = 'Group Input'; n0.location = (-612, 1)
n1 = _N.new('GeometryNodeSubdivideMesh'); n1.name = 'Subdivide Mesh'; n1.location = (-354, 7)
n2 = _N.new('GeometryNodeSetPosition'); n2.name = 'Set Position'; n2.location = (-47, 12)
n3 = _N.new('FunctionNodeRandomValue'); n3.name = 'Random Value'; n3.location = (-487, -117)
n3.data_type = 'FLOAT_VECTOR'
n3.inputs[0].default_value = (-0.5, -0.5, -0.5)
n3.inputs[1].default_value = (0.5, 0.5, 0.5)
n4 = _N.new('ShaderNodeVectorMath'); n4.name = 'Vector Math'; n4.location = (-267, -132)
n4.operation = 'MULTIPLY'
n4.inputs[1].default_value = (0.65, 0.65, 0.65)
n5 = _N.new('NodeGroupOutput'); n5.name = 'Group Output'; n5.location = (1820, 33)
n6 = _N.new('GeometryNodeMeshToPoints'); n6.name = 'Mesh to Points'; n6.location = (190, 12)
n7 = _N.new('GeometryNodeInstanceOnPoints'); n7.name = 'Instance on Points'; n7.location = (410, 71)
n7.inputs[6].default_value = (0.63, 0.63, 0.63)
n8 = _N.new('GeometryNodeObjectInfo'); n8.name = 'Object Info'; n8.location = (205, -195)
n8.inputs[0].default_value = ob_mball
n9 = _N.new('GeometryNodeMeshToVolume'); n9.name = 'Mesh to Volume'; n9.location = (850, 85)
n9.inputs[4].default_value = 0.0
n10 = _N.new('GeometryNodeRealizeInstances'); n10.name = 'Realize Instances'; n10.location = (630, 36)
n11 = _N.new('GeometryNodeVolumeToMesh'); n11.name = 'Volume to Mesh'; n11.location = (1130, 50)
n11.inputs[3].default_value = 0.05
n11.inputs[4].default_value = 0.6203
n12 = _N.new('GeometryNodeSetShadeSmooth'); n12.name = 'Set Shade Smooth'; n12.location = (1380, 21)
n13 = _N.new('GeometryNodeSetMaterial'); n13.name = 'Set Material'; n13.location = (1600, 40)
n13.inputs[2].default_value = mat_sheep_wool
_L.new(n13.outputs[0], n5.inputs[0])
_L.new(n0.outputs[0], n1.inputs[0])
_L.new(n1.outputs[0], n2.inputs[0])
_L.new(n4.outputs[0], n2.inputs[3])
_L.new(n3.outputs[0], n4.inputs[0])
_L.new(n2.outputs[0], n6.inputs[0])
_L.new(n6.outputs[0], n7.inputs[0])
_L.new(n8.outputs[4], n7.inputs[2])
_L.new(n10.outputs[0], n9.inputs[0])
_L.new(n9.outputs[0], n11.inputs[0])
_L.new(n7.outputs[0], n10.inputs[0])
_L.new(n11.outputs[0], n12.inputs[0])
_L.new(n12.outputs[0], n13.inputs[0])
n5.is_active_output = True

# ---- transforms, parenting, visibility, modifiers, constraints
ob_mball.location = (5.228, 10.76, 2.174)
ob_mball.empty_image_offset = (0.0, 0.0)
ob_circle.location = (0.0, 0.0, 0.8522)
_m = ob_circle.modifiers.new('Mirror', 'MIRROR')
_m.use_axis = (True, True, False)
ob_cube.location = (0.0, -2.087, 2.09)
_m = ob_cube.modifiers.new('Mirror', 'MIRROR')
_m.use_clip = True
_m = ob_cube.modifiers.new('Subdivision', 'SUBSURF')
ob_plane.location = (0.6259, -2.133, 2.708)
ob_plane.rotation_euler = (-0.4143, -0.4109, -0.002814)
_m = ob_plane.modifiers.new('Mirror', 'MIRROR')
_m.mirror_object = ob_cube
_m = ob_plane.modifiers.new('Solidify', 'SOLIDIFY')
_m.thickness = 0.074
ob_plane_001.location = (0.0, 0.0, 0.0)
ob_plane_001.rotation_euler = (0.0, -0.0, 0.6405)
ob_plane_001.hide_render = True
ob_sheep_body_001.location = (15.0, 0.0, 1.887)
_m = ob_sheep_body_001.modifiers.new('GeometryNodes', 'NODES')
_m.node_group = ng_geometry_nodes
ob_sheep_body_002.location = (0.0, 0.0, 1.887)
_m = ob_sheep_body_002.modifiers.new('GeometryNodes', 'NODES')
_m.node_group = ng_geometry_nodes
_m = ob_sheep_body_002.modifiers.new('Remesh', 'REMESH')
_m.voxel_size = 0.05
_m.use_smooth_shade = True
_m = ob_sheep_body_002.modifiers.new('Decimate', 'DECIMATE')
_m.ratio = 0.1
_m.iterations = 6
ob_camera.location = (6.174, -7.491, 4.676)
ob_camera.rotation_euler = (1.32, -1.236e-05, 0.7078)

# ---- collection membership
col_collection.objects.link(ob_mball)
col_collection.objects.link(ob_circle)
col_collection.objects.link(ob_cube)
col_collection.objects.link(ob_plane)
col_collection.objects.link(ob_plane_001)
col_collection.objects.link(ob_sheep_body_001)
col_collection.objects.link(ob_sheep_body_002)
col_collection.objects.link(ob_camera)

# ---- scene / render settings (as saved in the file)
scene.camera = ob_camera
scene.frame_start = 1; scene.frame_end = 250; scene.frame_set(8)
scene.render.engine = 'CYCLES'
scene.render.resolution_x = 512
scene.render.resolution_y = 512
scene.render.film_transparent = True
scene.render.use_border = True
scene.cycles.sampling_pattern = 'TABULATED_SOBOL'
scene.cycles.use_light_tree = False
scene.view_settings.view_transform = 'Filmic'
bpy.context.view_layer.update()
